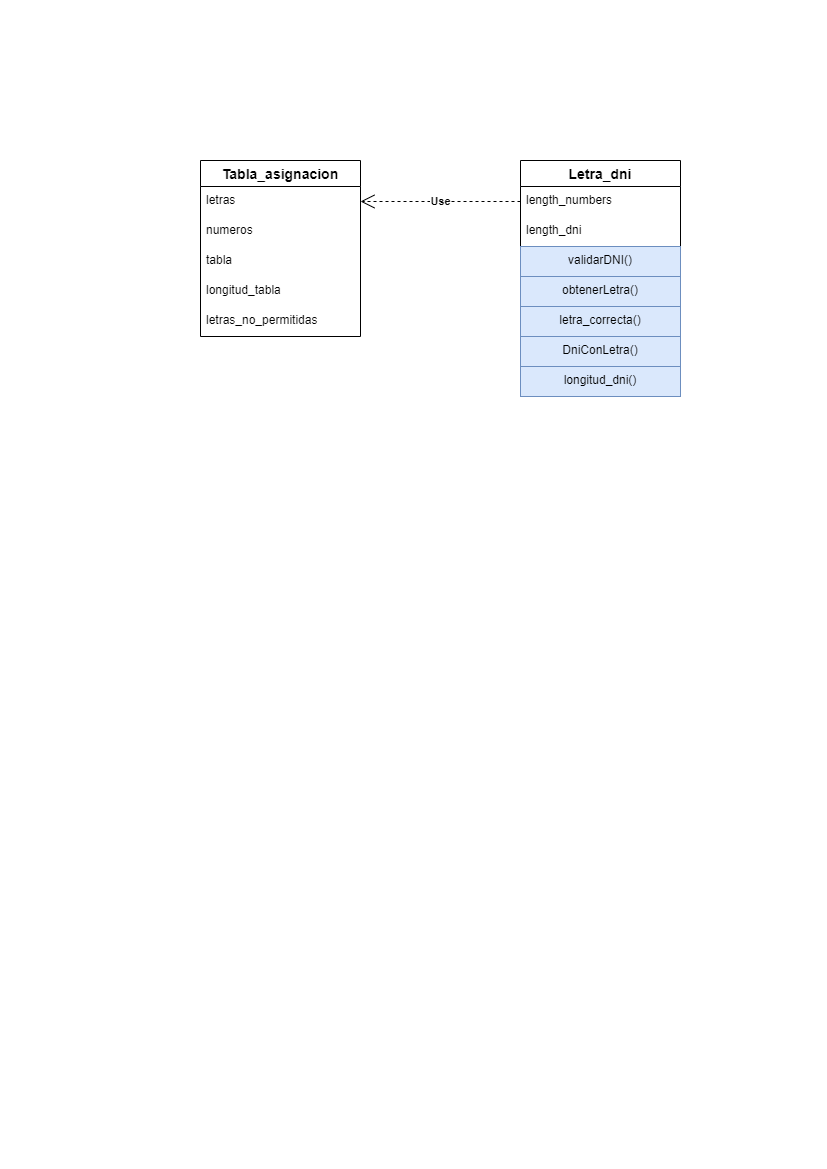

The diagram above was exported from draw.io. Its source (the exported page's mxGraphModel, read from the mxfile embedded in the PNG):
<mxGraphModel dx="1038" dy="548" grid="1" gridSize="10" guides="1" tooltips="1" connect="1" arrows="1" fold="1" page="1" pageScale="1" pageWidth="827" pageHeight="1169" math="0" shadow="0">
  <root>
    <mxCell id="0" />
    <mxCell id="1" parent="0" />
    <mxCell id="XuSyp_NLKHaigJEDYGVP-3" value="Tabla_asignacion" style="swimlane;fontStyle=1;childLayout=stackLayout;horizontal=1;startSize=26;horizontalStack=0;resizeParent=1;resizeParentMax=0;resizeLast=0;collapsible=1;marginBottom=0;align=center;fontSize=14;" parent="1" vertex="1">
      <mxGeometry x="200" y="160" width="160" height="176" as="geometry" />
    </mxCell>
    <mxCell id="XuSyp_NLKHaigJEDYGVP-4" value="letras" style="text;strokeColor=none;fillColor=none;spacingLeft=4;spacingRight=4;overflow=hidden;rotatable=0;points=[[0,0.5],[1,0.5]];portConstraint=eastwest;fontSize=12;" parent="XuSyp_NLKHaigJEDYGVP-3" vertex="1">
      <mxGeometry y="26" width="160" height="30" as="geometry" />
    </mxCell>
    <mxCell id="XuSyp_NLKHaigJEDYGVP-5" value="numeros" style="text;strokeColor=none;fillColor=none;spacingLeft=4;spacingRight=4;overflow=hidden;rotatable=0;points=[[0,0.5],[1,0.5]];portConstraint=eastwest;fontSize=12;" parent="XuSyp_NLKHaigJEDYGVP-3" vertex="1">
      <mxGeometry y="56" width="160" height="30" as="geometry" />
    </mxCell>
    <mxCell id="XuSyp_NLKHaigJEDYGVP-11" value="tabla" style="text;strokeColor=none;fillColor=none;spacingLeft=4;spacingRight=4;overflow=hidden;rotatable=0;points=[[0,0.5],[1,0.5]];portConstraint=eastwest;fontSize=12;" parent="XuSyp_NLKHaigJEDYGVP-3" vertex="1">
      <mxGeometry y="86" width="160" height="30" as="geometry" />
    </mxCell>
    <mxCell id="XuSyp_NLKHaigJEDYGVP-12" value="longitud_tabla" style="text;strokeColor=none;fillColor=none;spacingLeft=4;spacingRight=4;overflow=hidden;rotatable=0;points=[[0,0.5],[1,0.5]];portConstraint=eastwest;fontSize=12;" parent="XuSyp_NLKHaigJEDYGVP-3" vertex="1">
      <mxGeometry y="116" width="160" height="30" as="geometry" />
    </mxCell>
    <mxCell id="XuSyp_NLKHaigJEDYGVP-6" value="letras_no_permitidas" style="text;strokeColor=none;fillColor=none;spacingLeft=4;spacingRight=4;overflow=hidden;rotatable=0;points=[[0,0.5],[1,0.5]];portConstraint=eastwest;fontSize=12;" parent="XuSyp_NLKHaigJEDYGVP-3" vertex="1">
      <mxGeometry y="146" width="160" height="30" as="geometry" />
    </mxCell>
    <mxCell id="XuSyp_NLKHaigJEDYGVP-7" value="Letra_dni" style="swimlane;fontStyle=1;childLayout=stackLayout;horizontal=1;startSize=26;horizontalStack=0;resizeParent=1;resizeParentMax=0;resizeLast=0;collapsible=1;marginBottom=0;align=center;fontSize=14;" parent="1" vertex="1">
      <mxGeometry x="520" y="160" width="160" height="236" as="geometry" />
    </mxCell>
    <mxCell id="XuSyp_NLKHaigJEDYGVP-8" value="length_numbers" style="text;strokeColor=none;fillColor=none;spacingLeft=4;spacingRight=4;overflow=hidden;rotatable=0;points=[[0,0.5],[1,0.5]];portConstraint=eastwest;fontSize=12;" parent="XuSyp_NLKHaigJEDYGVP-7" vertex="1">
      <mxGeometry y="26" width="160" height="30" as="geometry" />
    </mxCell>
    <mxCell id="XuSyp_NLKHaigJEDYGVP-14" value="length_dni" style="text;strokeColor=none;fillColor=none;spacingLeft=4;spacingRight=4;overflow=hidden;rotatable=0;points=[[0,0.5],[1,0.5]];portConstraint=eastwest;fontSize=12;" parent="XuSyp_NLKHaigJEDYGVP-7" vertex="1">
      <mxGeometry y="56" width="160" height="30" as="geometry" />
    </mxCell>
    <mxCell id="XuSyp_NLKHaigJEDYGVP-18" value="validarDNI()" style="text;strokeColor=#6c8ebf;fillColor=#dae8fc;spacingLeft=4;spacingRight=4;overflow=hidden;rotatable=0;points=[[0,0.5],[1,0.5]];portConstraint=eastwest;fontSize=12;align=center;" parent="XuSyp_NLKHaigJEDYGVP-7" vertex="1">
      <mxGeometry y="86" width="160" height="30" as="geometry" />
    </mxCell>
    <mxCell id="XuSyp_NLKHaigJEDYGVP-17" value="obtenerLetra()" style="text;strokeColor=#6c8ebf;fillColor=#dae8fc;spacingLeft=4;spacingRight=4;overflow=hidden;rotatable=0;points=[[0,0.5],[1,0.5]];portConstraint=eastwest;fontSize=12;align=center;" parent="XuSyp_NLKHaigJEDYGVP-7" vertex="1">
      <mxGeometry y="116" width="160" height="30" as="geometry" />
    </mxCell>
    <mxCell id="XuSyp_NLKHaigJEDYGVP-16" value="letra_correcta()" style="text;strokeColor=#6c8ebf;fillColor=#dae8fc;spacingLeft=4;spacingRight=4;overflow=hidden;rotatable=0;points=[[0,0.5],[1,0.5]];portConstraint=eastwest;fontSize=12;align=center;" parent="XuSyp_NLKHaigJEDYGVP-7" vertex="1">
      <mxGeometry y="146" width="160" height="30" as="geometry" />
    </mxCell>
    <mxCell id="XuSyp_NLKHaigJEDYGVP-15" value="DniConLetra()" style="text;strokeColor=#6c8ebf;fillColor=#dae8fc;spacingLeft=4;spacingRight=4;overflow=hidden;rotatable=0;points=[[0,0.5],[1,0.5]];portConstraint=eastwest;fontSize=12;align=center;" parent="XuSyp_NLKHaigJEDYGVP-7" vertex="1">
      <mxGeometry y="176" width="160" height="30" as="geometry" />
    </mxCell>
    <mxCell id="XuSyp_NLKHaigJEDYGVP-9" value="longitud_dni()" style="text;strokeColor=#6c8ebf;fillColor=#dae8fc;spacingLeft=4;spacingRight=4;overflow=hidden;rotatable=0;points=[[0,0.5],[1,0.5]];portConstraint=eastwest;fontSize=12;align=center;" parent="XuSyp_NLKHaigJEDYGVP-7" vertex="1">
      <mxGeometry y="206" width="160" height="30" as="geometry" />
    </mxCell>
    <mxCell id="XuSyp_NLKHaigJEDYGVP-26" value="Use" style="endArrow=open;endSize=12;dashed=1;html=1;exitX=0;exitY=0.5;exitDx=0;exitDy=0;entryX=1;entryY=0.5;entryDx=0;entryDy=0;fontStyle=1" parent="1" source="XuSyp_NLKHaigJEDYGVP-8" target="XuSyp_NLKHaigJEDYGVP-4" edge="1">
      <mxGeometry width="160" relative="1" as="geometry">
        <mxPoint x="360" y="246" as="sourcePoint" />
        <mxPoint x="400" y="160" as="targetPoint" />
      </mxGeometry>
    </mxCell>
  </root>
</mxGraphModel>